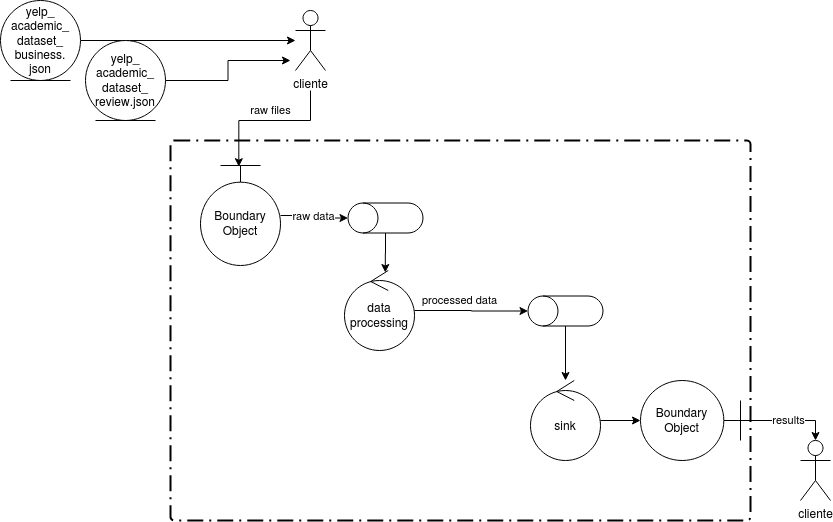

The diagram above was exported from draw.io. Its source (the exported page's mxGraphModel, read from the mxfile embedded in the PNG):
<mxGraphModel dx="1185" dy="673" grid="1" gridSize="10" guides="1" tooltips="1" connect="1" arrows="1" fold="1" page="1" pageScale="1" pageWidth="850" pageHeight="1100" math="0" shadow="0">
  <root>
    <mxCell id="0" />
    <mxCell id="1" parent="0" />
    <mxCell id="yIEmcnXNm_cFEqB-COlz-114" value="" style="rounded=1;arcSize=1;dashed=1;strokeColor=#000000;fillColor=none;gradientColor=none;dashPattern=8 3 1 3;strokeWidth=2;" parent="1" vertex="1">
      <mxGeometry x="170" y="260" width="580" height="380" as="geometry" />
    </mxCell>
    <mxCell id="yIEmcnXNm_cFEqB-COlz-4" style="edgeStyle=orthogonalEdgeStyle;rounded=0;orthogonalLoop=1;jettySize=auto;html=1;entryX=0.012;entryY=0.521;entryDx=0;entryDy=0;entryPerimeter=0;" parent="1" target="yIEmcnXNm_cFEqB-COlz-3" edge="1">
      <mxGeometry relative="1" as="geometry">
        <mxPoint x="330" y="70" as="targetPoint" />
        <Array as="points">
          <mxPoint x="310" y="240" />
          <mxPoint x="238" y="240" />
        </Array>
        <mxPoint x="310" y="210" as="sourcePoint" />
      </mxGeometry>
    </mxCell>
    <mxCell id="yIEmcnXNm_cFEqB-COlz-5" value="raw files" style="edgeLabel;html=1;align=center;verticalAlign=middle;resizable=0;points=[];" parent="yIEmcnXNm_cFEqB-COlz-4" vertex="1" connectable="0">
      <mxGeometry x="0.2043" y="-2" relative="1" as="geometry">
        <mxPoint x="19.17" y="-8" as="offset" />
      </mxGeometry>
    </mxCell>
    <mxCell id="yIEmcnXNm_cFEqB-COlz-112" style="edgeStyle=orthogonalEdgeStyle;rounded=0;orthogonalLoop=1;jettySize=auto;html=1;entryX=0.5;entryY=0;entryDx=0;entryDy=0;entryPerimeter=0;" parent="1" source="yIEmcnXNm_cFEqB-COlz-3" target="yIEmcnXNm_cFEqB-COlz-73" edge="1">
      <mxGeometry relative="1" as="geometry" />
    </mxCell>
    <mxCell id="yIEmcnXNm_cFEqB-COlz-113" value="raw data" style="edgeLabel;html=1;align=center;verticalAlign=middle;resizable=0;points=[];" parent="yIEmcnXNm_cFEqB-COlz-112" vertex="1" connectable="0">
      <mxGeometry x="-0.0807" y="-1" relative="1" as="geometry">
        <mxPoint as="offset" />
      </mxGeometry>
    </mxCell>
    <mxCell id="yIEmcnXNm_cFEqB-COlz-3" value="Boundary Object" style="shape=umlBoundary;whiteSpace=wrap;html=1;rotation=90;horizontal=0;" parent="1" vertex="1">
      <mxGeometry x="190" y="295" width="100" height="80" as="geometry" />
    </mxCell>
    <mxCell id="yIEmcnXNm_cFEqB-COlz-49" style="edgeStyle=orthogonalEdgeStyle;rounded=0;orthogonalLoop=1;jettySize=auto;html=1;entryX=0;entryY=0.431;entryDx=0;entryDy=0;entryPerimeter=0;" parent="1" target="yIEmcnXNm_cFEqB-COlz-48" edge="1">
      <mxGeometry relative="1" as="geometry">
        <Array as="points">
          <mxPoint x="50" y="554" />
          <mxPoint x="50" y="615" />
        </Array>
        <mxPoint x="59.5952677459527" y="527.5" as="sourcePoint" />
      </mxGeometry>
    </mxCell>
    <mxCell id="yIEmcnXNm_cFEqB-COlz-53" style="edgeStyle=orthogonalEdgeStyle;rounded=0;orthogonalLoop=1;jettySize=auto;html=1;entryX=1;entryY=0;entryDx=0;entryDy=48.75;entryPerimeter=0;" parent="1" target="yIEmcnXNm_cFEqB-COlz-51" edge="1">
      <mxGeometry relative="1" as="geometry">
        <mxPoint x="75" y="459.9999999999999" as="sourcePoint" />
      </mxGeometry>
    </mxCell>
    <mxCell id="yIEmcnXNm_cFEqB-COlz-17" style="edgeStyle=orthogonalEdgeStyle;rounded=0;orthogonalLoop=1;jettySize=auto;html=1;entryX=0.5;entryY=0.113;entryDx=0;entryDy=0;entryPerimeter=0;exitX=-0.029;exitY=0.538;exitDx=0;exitDy=0;exitPerimeter=0;" parent="1" target="yIEmcnXNm_cFEqB-COlz-16" edge="1">
      <mxGeometry relative="1" as="geometry">
        <Array as="points">
          <mxPoint x="75" y="333" />
        </Array>
        <mxPoint x="137.8499999999999" y="348.37" as="sourcePoint" />
      </mxGeometry>
    </mxCell>
    <mxCell id="yIEmcnXNm_cFEqB-COlz-50" style="edgeStyle=orthogonalEdgeStyle;rounded=0;orthogonalLoop=1;jettySize=auto;html=1;entryX=1;entryY=0.588;entryDx=0;entryDy=0;entryPerimeter=0;" parent="1" target="yIEmcnXNm_cFEqB-COlz-48" edge="1">
      <mxGeometry relative="1" as="geometry">
        <Array as="points">
          <mxPoint x="155" y="627" />
        </Array>
        <mxPoint x="155" y="550" as="sourcePoint" />
      </mxGeometry>
    </mxCell>
    <mxCell id="yIEmcnXNm_cFEqB-COlz-40" style="edgeStyle=orthogonalEdgeStyle;rounded=0;orthogonalLoop=1;jettySize=auto;html=1;entryX=0.536;entryY=0.088;entryDx=0;entryDy=0;entryPerimeter=0;exitX=0.5;exitY=0;exitDx=0;exitDy=0;exitPerimeter=0;" parent="1" target="yIEmcnXNm_cFEqB-COlz-18" edge="1">
      <mxGeometry relative="1" as="geometry">
        <mxPoint x="177.5" y="367.4999999999999" as="sourcePoint" />
      </mxGeometry>
    </mxCell>
    <mxCell id="yIEmcnXNm_cFEqB-COlz-43" style="edgeStyle=orthogonalEdgeStyle;rounded=0;orthogonalLoop=1;jettySize=auto;html=1;entryX=0.488;entryY=0.108;entryDx=0;entryDy=0;entryPerimeter=0;" parent="1" target="yIEmcnXNm_cFEqB-COlz-22" edge="1">
      <mxGeometry relative="1" as="geometry">
        <mxPoint x="442.5" y="472.5072505800463" as="sourcePoint" />
      </mxGeometry>
    </mxCell>
    <mxCell id="yIEmcnXNm_cFEqB-COlz-55" style="edgeStyle=orthogonalEdgeStyle;rounded=0;orthogonalLoop=1;jettySize=auto;html=1;entryX=1;entryY=0.588;entryDx=0;entryDy=0;entryPerimeter=0;" parent="1" target="yIEmcnXNm_cFEqB-COlz-54" edge="1">
      <mxGeometry relative="1" as="geometry">
        <mxPoint x="162.0344827586207" y="467.15420244598477" as="sourcePoint" />
        <mxPoint x="140" y="627.04" as="targetPoint" />
        <Array as="points">
          <mxPoint x="162" y="480" />
          <mxPoint x="162" y="480" />
        </Array>
      </mxGeometry>
    </mxCell>
    <mxCell id="yIEmcnXNm_cFEqB-COlz-97" style="edgeStyle=orthogonalEdgeStyle;rounded=0;orthogonalLoop=1;jettySize=auto;html=1;entryX=0.524;entryY=0.088;entryDx=0;entryDy=0;entryPerimeter=0;" parent="1" source="yIEmcnXNm_cFEqB-COlz-59" edge="1">
      <mxGeometry relative="1" as="geometry">
        <mxPoint x="296.68000000000006" y="579.54" as="targetPoint" />
      </mxGeometry>
    </mxCell>
    <mxCell id="yIEmcnXNm_cFEqB-COlz-60" style="edgeStyle=orthogonalEdgeStyle;rounded=0;orthogonalLoop=1;jettySize=auto;html=1;entryX=1;entryY=0.5;entryDx=0;entryDy=0;entryPerimeter=0;" parent="1" target="yIEmcnXNm_cFEqB-COlz-59" edge="1">
      <mxGeometry relative="1" as="geometry">
        <mxPoint x="209.99998699464686" y="429.9655172413793" as="sourcePoint" />
        <mxPoint x="269.18000000000006" y="604.48" as="targetPoint" />
      </mxGeometry>
    </mxCell>
    <mxCell id="yIEmcnXNm_cFEqB-COlz-64" style="edgeStyle=orthogonalEdgeStyle;rounded=0;orthogonalLoop=1;jettySize=auto;html=1;entryX=0.619;entryY=0.202;entryDx=0;entryDy=0;entryPerimeter=0;" parent="1" target="yIEmcnXNm_cFEqB-COlz-63" edge="1">
      <mxGeometry relative="1" as="geometry">
        <Array as="points">
          <mxPoint x="773" y="574" />
        </Array>
        <mxPoint x="802.5" y="570.6249999999995" as="sourcePoint" />
      </mxGeometry>
    </mxCell>
    <mxCell id="OWAhctdlJOrkUaCj9k0k-2" value="" style="edgeStyle=orthogonalEdgeStyle;rounded=0;orthogonalLoop=1;jettySize=auto;html=1;" edge="1" parent="1" source="yIEmcnXNm_cFEqB-COlz-65">
      <mxGeometry relative="1" as="geometry">
        <mxPoint x="765" y="434.9999999999999" as="targetPoint" />
      </mxGeometry>
    </mxCell>
    <mxCell id="yIEmcnXNm_cFEqB-COlz-82" style="edgeStyle=orthogonalEdgeStyle;rounded=0;orthogonalLoop=1;jettySize=auto;html=1;" parent="1" source="yIEmcnXNm_cFEqB-COlz-67" target="yIEmcnXNm_cFEqB-COlz-81" edge="1">
      <mxGeometry relative="1" as="geometry" />
    </mxCell>
    <mxCell id="yIEmcnXNm_cFEqB-COlz-67" value="&lt;div&gt;sink&lt;/div&gt;" style="ellipse;shape=umlControl;whiteSpace=wrap;html=1;" parent="1" vertex="1">
      <mxGeometry x="530" y="500" width="70" height="80" as="geometry" />
    </mxCell>
    <mxCell id="OWAhctdlJOrkUaCj9k0k-6" style="edgeStyle=orthogonalEdgeStyle;rounded=0;orthogonalLoop=1;jettySize=auto;html=1;entryX=0.583;entryY=0.025;entryDx=0;entryDy=0;entryPerimeter=0;" edge="1" parent="1" source="yIEmcnXNm_cFEqB-COlz-73" target="OWAhctdlJOrkUaCj9k0k-3">
      <mxGeometry relative="1" as="geometry" />
    </mxCell>
    <mxCell id="yIEmcnXNm_cFEqB-COlz-73" value="" style="shape=cylinder3;whiteSpace=wrap;html=1;boundedLbl=1;backgroundOutline=1;size=15;rotation=-90;" parent="1" vertex="1">
      <mxGeometry x="370" y="300" width="30" height="75" as="geometry" />
    </mxCell>
    <mxCell id="OWAhctdlJOrkUaCj9k0k-11" value="results" style="edgeStyle=orthogonalEdgeStyle;rounded=0;orthogonalLoop=1;jettySize=auto;html=1;entryX=0.5;entryY=0;entryDx=0;entryDy=0;entryPerimeter=0;" edge="1" parent="1" source="yIEmcnXNm_cFEqB-COlz-81" target="OWAhctdlJOrkUaCj9k0k-18">
      <mxGeometry relative="1" as="geometry">
        <mxPoint x="820" y="540" as="targetPoint" />
      </mxGeometry>
    </mxCell>
    <mxCell id="yIEmcnXNm_cFEqB-COlz-81" value="Boundary Object" style="shape=umlBoundary;whiteSpace=wrap;html=1;flipV=0;flipH=1;" parent="1" vertex="1">
      <mxGeometry x="640" y="500" width="100" height="80" as="geometry" />
    </mxCell>
    <mxCell id="yIEmcnXNm_cFEqB-COlz-121" style="edgeStyle=orthogonalEdgeStyle;rounded=0;orthogonalLoop=1;jettySize=auto;html=1;" parent="1" target="yIEmcnXNm_cFEqB-COlz-115" edge="1">
      <mxGeometry relative="1" as="geometry">
        <mxPoint x="765" y="291" as="sourcePoint" />
      </mxGeometry>
    </mxCell>
    <mxCell id="yIEmcnXNm_cFEqB-COlz-127" style="edgeStyle=orthogonalEdgeStyle;rounded=0;orthogonalLoop=1;jettySize=auto;html=1;" parent="1" source="yIEmcnXNm_cFEqB-COlz-125" edge="1">
      <mxGeometry relative="1" as="geometry">
        <mxPoint x="720.0000130053529" y="219.9655172413793" as="targetPoint" />
      </mxGeometry>
    </mxCell>
    <mxCell id="OWAhctdlJOrkUaCj9k0k-9" value="processed data" style="edgeStyle=orthogonalEdgeStyle;rounded=0;orthogonalLoop=1;jettySize=auto;html=1;entryX=0.5;entryY=0;entryDx=0;entryDy=0;entryPerimeter=0;" edge="1" parent="1" source="OWAhctdlJOrkUaCj9k0k-3" target="OWAhctdlJOrkUaCj9k0k-8">
      <mxGeometry x="-0.2069" y="10" relative="1" as="geometry">
        <mxPoint as="offset" />
      </mxGeometry>
    </mxCell>
    <mxCell id="OWAhctdlJOrkUaCj9k0k-3" value="data processing" style="ellipse;shape=umlControl;whiteSpace=wrap;html=1;" vertex="1" parent="1">
      <mxGeometry x="344" y="390" width="70" height="80" as="geometry" />
    </mxCell>
    <mxCell id="OWAhctdlJOrkUaCj9k0k-10" style="edgeStyle=orthogonalEdgeStyle;rounded=0;orthogonalLoop=1;jettySize=auto;html=1;" edge="1" parent="1" source="OWAhctdlJOrkUaCj9k0k-8">
      <mxGeometry relative="1" as="geometry">
        <mxPoint x="565" y="500" as="targetPoint" />
      </mxGeometry>
    </mxCell>
    <mxCell id="OWAhctdlJOrkUaCj9k0k-8" value="" style="shape=cylinder3;whiteSpace=wrap;html=1;boundedLbl=1;backgroundOutline=1;size=15;rotation=-90;" vertex="1" parent="1">
      <mxGeometry x="550" y="393" width="30" height="75" as="geometry" />
    </mxCell>
    <mxCell id="OWAhctdlJOrkUaCj9k0k-13" value="cliente" style="shape=umlActor;verticalLabelPosition=bottom;verticalAlign=top;html=1;" vertex="1" parent="1">
      <mxGeometry x="295" y="130" width="30" height="60" as="geometry" />
    </mxCell>
    <mxCell id="OWAhctdlJOrkUaCj9k0k-14" style="edgeStyle=orthogonalEdgeStyle;rounded=0;orthogonalLoop=1;jettySize=auto;html=1;" edge="1" parent="1" source="OWAhctdlJOrkUaCj9k0k-15" target="OWAhctdlJOrkUaCj9k0k-13">
      <mxGeometry relative="1" as="geometry" />
    </mxCell>
    <mxCell id="OWAhctdlJOrkUaCj9k0k-15" value="&lt;div&gt;yelp_&lt;/div&gt;&lt;div&gt;academic_&lt;/div&gt;&lt;div&gt;dataset_&lt;/div&gt;&lt;div&gt;business.&lt;/div&gt;&lt;div&gt;json&lt;/div&gt;" style="ellipse;shape=umlEntity;whiteSpace=wrap;html=1;" vertex="1" parent="1">
      <mxGeometry y="120" width="80" height="80" as="geometry" />
    </mxCell>
    <mxCell id="OWAhctdlJOrkUaCj9k0k-16" style="edgeStyle=orthogonalEdgeStyle;rounded=0;orthogonalLoop=1;jettySize=auto;html=1;" edge="1" parent="1" source="OWAhctdlJOrkUaCj9k0k-17">
      <mxGeometry relative="1" as="geometry">
        <mxPoint x="290" y="180" as="targetPoint" />
      </mxGeometry>
    </mxCell>
    <mxCell id="OWAhctdlJOrkUaCj9k0k-17" value="&lt;div&gt;yelp_&lt;/div&gt;&lt;div&gt;academic_&lt;/div&gt;&lt;div&gt;dataset_&lt;/div&gt;&lt;div&gt;review.json&lt;/div&gt;" style="ellipse;shape=umlEntity;whiteSpace=wrap;html=1;" vertex="1" parent="1">
      <mxGeometry x="85" y="160" width="80" height="80" as="geometry" />
    </mxCell>
    <mxCell id="OWAhctdlJOrkUaCj9k0k-18" value="cliente" style="shape=umlActor;verticalLabelPosition=bottom;verticalAlign=top;html=1;" vertex="1" parent="1">
      <mxGeometry x="800" y="560" width="30" height="60" as="geometry" />
    </mxCell>
  </root>
</mxGraphModel>